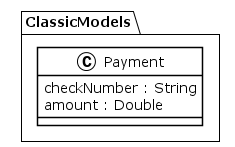

The diagram above was rendered by PlantUML. Its source (embedded in the PNG):
@startuml
!theme plain
package ClassicModels {
class Payment {
	 checkNumber : String
	 amount : Double
}
}
@enduml